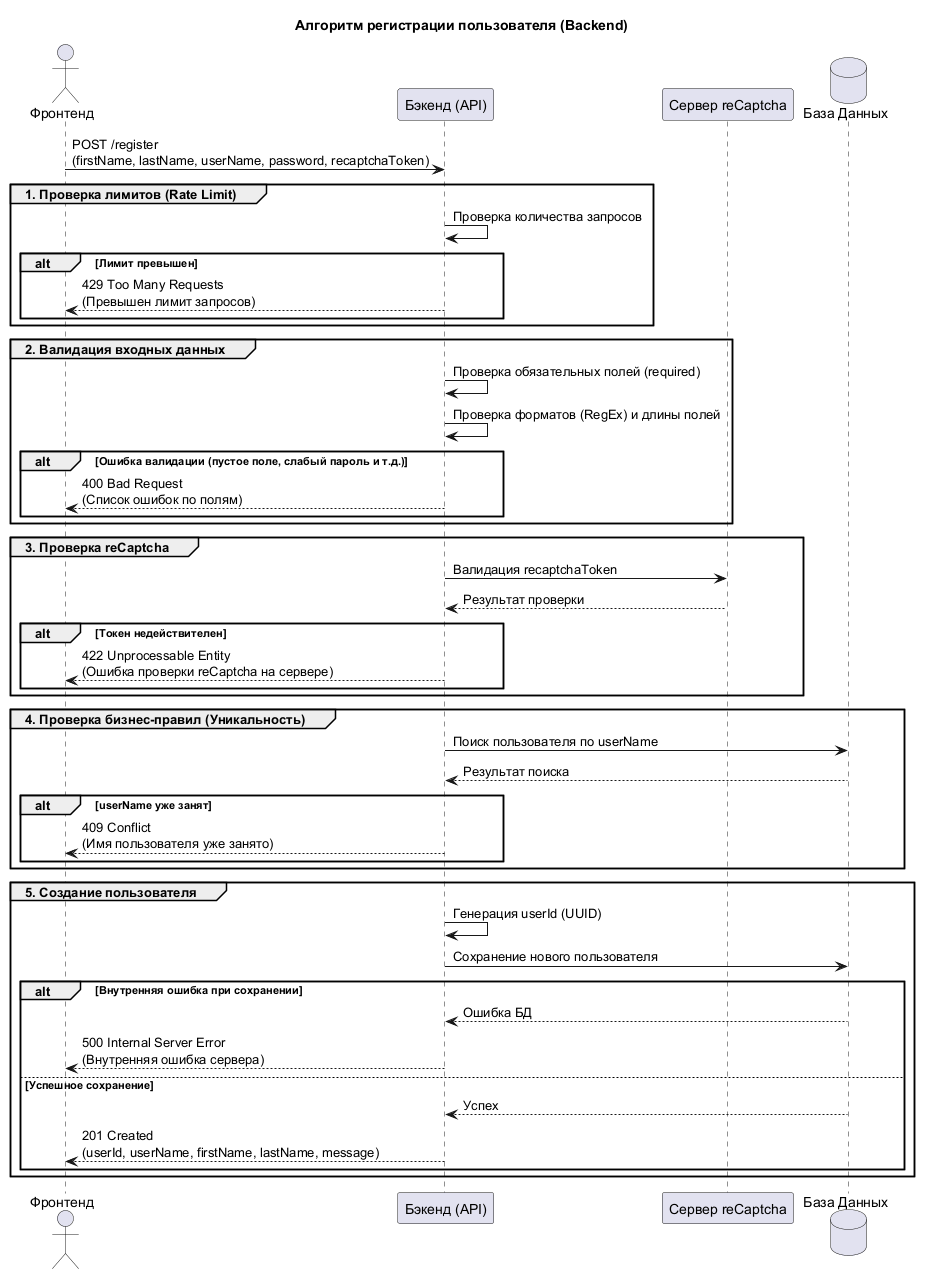

The diagram above was rendered by PlantUML. Its source (embedded in the PNG):
@startuml
title Алгоритм регистрации пользователя (Backend)

actor "Фронтенд" as Client
participant "Бэкенд (API)" as Backend
participant "Сервер reCaptcha" as Captcha
database "База Данных" as DB

Client -> Backend: POST /register\n(firstName, lastName, userName, password, recaptchaToken)

group 1. Проверка лимитов (Rate Limit)
    Backend -> Backend: Проверка количества запросов
    alt Лимит превышен
        Backend --> Client: 429 Too Many Requests\n(Превышен лимит запросов)
    end
end

group 2. Валидация входных данных
    Backend -> Backend: Проверка обязательных полей (required)
    Backend -> Backend: Проверка форматов (RegEx) и длины полей
    alt Ошибка валидации (пустое поле, слабый пароль и т.д.)
        Backend --> Client: 400 Bad Request\n(Список ошибок по полям)
    end
end

group 3. Проверка reCaptcha
    Backend -> Captcha: Валидация recaptchaToken
    Captcha --> Backend: Результат проверки
    alt Токен недействителен
        Backend --> Client: 422 Unprocessable Entity\n(Ошибка проверки reCaptcha на сервере)
    end
end

group 4. Проверка бизнес-правил (Уникальность)
    Backend -> DB: Поиск пользователя по userName
    DB --> Backend: Результат поиска
    alt userName уже занят
        Backend --> Client: 409 Conflict\n(Имя пользователя уже занято)
    end
end

group 5. Создание пользователя
    Backend -> Backend: Генерация userId (UUID)
    Backend -> DB: Сохранение нового пользователя
    
    alt Внутренняя ошибка при сохранении
        DB --> Backend: Ошибка БД
        Backend --> Client: 500 Internal Server Error\n(Внутренняя ошибка сервера)
    else Успешное сохранение
        DB --> Backend: Успех
        Backend --> Client: 201 Created\n(userId, userName, firstName, lastName, message)
    end
end

@enduml